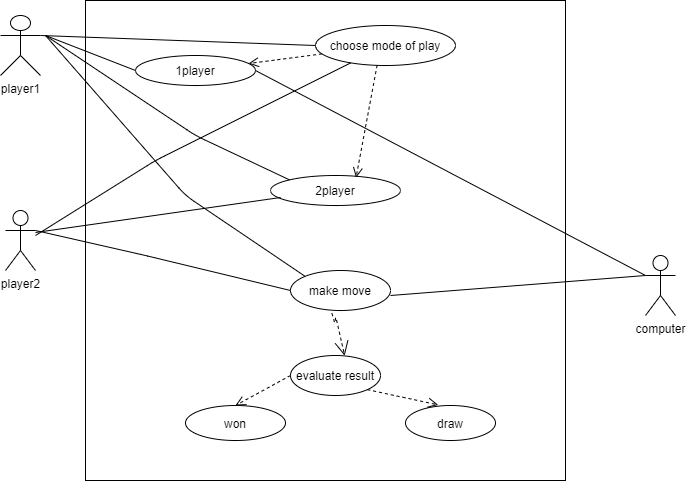

The diagram above was exported from draw.io. Its source (the exported page's mxGraphModel, read from the mxfile embedded in the PNG):
<mxGraphModel dx="1038" dy="1647" grid="1" gridSize="10" guides="1" tooltips="1" connect="1" arrows="1" fold="1" page="1" pageScale="1" pageWidth="850" pageHeight="1100" math="0" shadow="0">
  <root>
    <mxCell id="0" />
    <mxCell id="1" parent="0" />
    <mxCell id="Owr1L1kqHSTuy3JJf1ML-1" value="" style="whiteSpace=wrap;html=1;aspect=fixed;" vertex="1" parent="1">
      <mxGeometry x="170" y="-105" width="480" height="480" as="geometry" />
    </mxCell>
    <mxCell id="Owr1L1kqHSTuy3JJf1ML-11" value="draw" style="ellipse;whiteSpace=wrap;html=1;" vertex="1" parent="1">
      <mxGeometry x="490" y="300" width="90" height="35" as="geometry" />
    </mxCell>
    <mxCell id="Owr1L1kqHSTuy3JJf1ML-12" value="won" style="ellipse;whiteSpace=wrap;html=1;" vertex="1" parent="1">
      <mxGeometry x="270" y="300" width="100" height="35" as="geometry" />
    </mxCell>
    <mxCell id="Owr1L1kqHSTuy3JJf1ML-13" value="choose mode of play" style="ellipse;whiteSpace=wrap;html=1;" vertex="1" parent="1">
      <mxGeometry x="400" y="-80" width="140" height="40" as="geometry" />
    </mxCell>
    <mxCell id="Owr1L1kqHSTuy3JJf1ML-14" value="2player" style="ellipse;whiteSpace=wrap;html=1;" vertex="1" parent="1">
      <mxGeometry x="355" y="70" width="130" height="30" as="geometry" />
    </mxCell>
    <mxCell id="Owr1L1kqHSTuy3JJf1ML-15" value="evaluate result" style="ellipse;whiteSpace=wrap;html=1;" vertex="1" parent="1">
      <mxGeometry x="375" y="250" width="90" height="40" as="geometry" />
    </mxCell>
    <mxCell id="Owr1L1kqHSTuy3JJf1ML-16" value="make move" style="ellipse;whiteSpace=wrap;html=1;" vertex="1" parent="1">
      <mxGeometry x="375" y="165" width="100" height="40" as="geometry" />
    </mxCell>
    <mxCell id="Owr1L1kqHSTuy3JJf1ML-18" value="1player" style="ellipse;whiteSpace=wrap;html=1;" vertex="1" parent="1">
      <mxGeometry x="220" y="-50" width="120" height="30" as="geometry" />
    </mxCell>
    <mxCell id="Owr1L1kqHSTuy3JJf1ML-19" value="player1" style="shape=umlActor;verticalLabelPosition=bottom;verticalAlign=top;html=1;" vertex="1" parent="1">
      <mxGeometry x="85" y="-90" width="40" height="60" as="geometry" />
    </mxCell>
    <mxCell id="Owr1L1kqHSTuy3JJf1ML-21" value="player2" style="shape=umlActor;verticalLabelPosition=bottom;verticalAlign=top;html=1;" vertex="1" parent="1">
      <mxGeometry x="90" y="105" width="30" height="60" as="geometry" />
    </mxCell>
    <mxCell id="Owr1L1kqHSTuy3JJf1ML-22" value="computer" style="shape=umlActor;verticalLabelPosition=bottom;verticalAlign=top;html=1;" vertex="1" parent="1">
      <mxGeometry x="730" y="150" width="30" height="60" as="geometry" />
    </mxCell>
    <mxCell id="Owr1L1kqHSTuy3JJf1ML-36" value="" style="html=1;verticalAlign=bottom;endArrow=open;dashed=1;endSize=8;exitX=0.44;exitY=0.995;exitDx=0;exitDy=0;exitPerimeter=0;entryX=0.658;entryY=0.073;entryDx=0;entryDy=0;entryPerimeter=0;" edge="1" parent="1" source="Owr1L1kqHSTuy3JJf1ML-13" target="Owr1L1kqHSTuy3JJf1ML-14">
      <mxGeometry relative="1" as="geometry">
        <mxPoint x="460" y="140" as="sourcePoint" />
        <mxPoint x="380" y="140" as="targetPoint" />
        <Array as="points" />
      </mxGeometry>
    </mxCell>
    <mxCell id="Owr1L1kqHSTuy3JJf1ML-37" value="" style="html=1;verticalAlign=bottom;endArrow=open;dashed=1;endSize=8;" edge="1" parent="1" source="Owr1L1kqHSTuy3JJf1ML-13" target="Owr1L1kqHSTuy3JJf1ML-18">
      <mxGeometry relative="1" as="geometry">
        <mxPoint x="421.5999999999999" y="49.799999999999955" as="sourcePoint" />
        <mxPoint x="500" y="89" as="targetPoint" />
        <Array as="points" />
      </mxGeometry>
    </mxCell>
    <mxCell id="Owr1L1kqHSTuy3JJf1ML-60" value="" style="html=1;verticalAlign=bottom;endArrow=open;dashed=1;endSize=8;entryX=0.5;entryY=0;entryDx=0;entryDy=0;exitX=0;exitY=0.5;exitDx=0;exitDy=0;" edge="1" parent="1" source="Owr1L1kqHSTuy3JJf1ML-15" target="Owr1L1kqHSTuy3JJf1ML-12">
      <mxGeometry relative="1" as="geometry">
        <mxPoint x="390" y="250" as="sourcePoint" />
        <mxPoint x="330" y="230" as="targetPoint" />
      </mxGeometry>
    </mxCell>
    <mxCell id="Owr1L1kqHSTuy3JJf1ML-61" value="" style="html=1;verticalAlign=bottom;endArrow=open;dashed=1;endSize=8;entryX=0.364;entryY=-0.017;entryDx=0;entryDy=0;exitX=1;exitY=1;exitDx=0;exitDy=0;entryPerimeter=0;" edge="1" parent="1" source="Owr1L1kqHSTuy3JJf1ML-15" target="Owr1L1kqHSTuy3JJf1ML-11">
      <mxGeometry relative="1" as="geometry">
        <mxPoint x="430" y="270" as="sourcePoint" />
        <mxPoint x="520" y="240" as="targetPoint" />
        <Array as="points" />
      </mxGeometry>
    </mxCell>
    <mxCell id="Owr1L1kqHSTuy3JJf1ML-63" value="" style="endArrow=open;endSize=12;dashed=1;html=1;entryX=0.602;entryY=0.005;entryDx=0;entryDy=0;entryPerimeter=0;exitX=0.414;exitY=1.07;exitDx=0;exitDy=0;exitPerimeter=0;" edge="1" parent="1" source="Owr1L1kqHSTuy3JJf1ML-16" target="Owr1L1kqHSTuy3JJf1ML-15">
      <mxGeometry width="160" relative="1" as="geometry">
        <mxPoint x="370" y="210" as="sourcePoint" />
        <mxPoint x="420" y="150" as="targetPoint" />
        <Array as="points">
          <mxPoint x="420" y="220" />
          <mxPoint x="420" y="210" />
        </Array>
      </mxGeometry>
    </mxCell>
    <mxCell id="Owr1L1kqHSTuy3JJf1ML-71" value="" style="endArrow=none;html=1;entryX=0;entryY=0.5;entryDx=0;entryDy=0;exitX=1;exitY=0.3333333333333333;exitDx=0;exitDy=0;exitPerimeter=0;" edge="1" parent="1" source="Owr1L1kqHSTuy3JJf1ML-21" target="Owr1L1kqHSTuy3JJf1ML-16">
      <mxGeometry width="50" height="50" relative="1" as="geometry">
        <mxPoint x="120" y="120" as="sourcePoint" />
        <mxPoint x="270" y="170" as="targetPoint" />
        <Array as="points">
          <mxPoint x="230" y="150" />
        </Array>
      </mxGeometry>
    </mxCell>
    <mxCell id="Owr1L1kqHSTuy3JJf1ML-72" value="" style="endArrow=none;html=1;entryX=0;entryY=0;entryDx=0;entryDy=0;" edge="1" parent="1" target="Owr1L1kqHSTuy3JJf1ML-14">
      <mxGeometry width="50" height="50" relative="1" as="geometry">
        <mxPoint x="130" y="-70" as="sourcePoint" />
        <mxPoint x="370" y="75" as="targetPoint" />
        <Array as="points">
          <mxPoint x="280" y="30" />
        </Array>
      </mxGeometry>
    </mxCell>
    <mxCell id="Owr1L1kqHSTuy3JJf1ML-73" value="" style="endArrow=none;html=1;entryX=0;entryY=0.5;entryDx=0;entryDy=0;" edge="1" parent="1" target="Owr1L1kqHSTuy3JJf1ML-18">
      <mxGeometry width="50" height="50" relative="1" as="geometry">
        <mxPoint x="130" y="-70" as="sourcePoint" />
        <mxPoint x="425" y="30" as="targetPoint" />
        <Array as="points" />
      </mxGeometry>
    </mxCell>
    <mxCell id="Owr1L1kqHSTuy3JJf1ML-74" value="" style="endArrow=none;html=1;" edge="1" parent="1" target="Owr1L1kqHSTuy3JJf1ML-13">
      <mxGeometry width="50" height="50" relative="1" as="geometry">
        <mxPoint x="120" y="130" as="sourcePoint" />
        <mxPoint x="385" y="90" as="targetPoint" />
        <Array as="points">
          <mxPoint x="240" y="55" />
        </Array>
      </mxGeometry>
    </mxCell>
    <mxCell id="Owr1L1kqHSTuy3JJf1ML-75" value="" style="endArrow=none;html=1;entryX=0;entryY=0.3333333333333333;entryDx=0;entryDy=0;exitX=1;exitY=0.5;exitDx=0;exitDy=0;entryPerimeter=0;" edge="1" parent="1" source="Owr1L1kqHSTuy3JJf1ML-18" target="Owr1L1kqHSTuy3JJf1ML-22">
      <mxGeometry width="50" height="50" relative="1" as="geometry">
        <mxPoint x="485" y="60" as="sourcePoint" />
        <mxPoint x="740" y="120" as="targetPoint" />
        <Array as="points" />
      </mxGeometry>
    </mxCell>
    <mxCell id="Owr1L1kqHSTuy3JJf1ML-77" value="" style="endArrow=none;html=1;exitX=1;exitY=0.3333333333333333;exitDx=0;exitDy=0;exitPerimeter=0;" edge="1" parent="1">
      <mxGeometry width="50" height="50" relative="1" as="geometry">
        <mxPoint x="475" y="190" as="sourcePoint" />
        <mxPoint x="730" y="170" as="targetPoint" />
        <Array as="points" />
      </mxGeometry>
    </mxCell>
    <mxCell id="Owr1L1kqHSTuy3JJf1ML-78" value="" style="endArrow=none;html=1;entryX=0;entryY=0.5;entryDx=0;entryDy=0;exitX=1;exitY=0.3333333333333333;exitDx=0;exitDy=0;exitPerimeter=0;" edge="1" parent="1" target="Owr1L1kqHSTuy3JJf1ML-13">
      <mxGeometry width="50" height="50" relative="1" as="geometry">
        <mxPoint x="125" y="-70" as="sourcePoint" />
        <mxPoint x="380" y="-10" as="targetPoint" />
        <Array as="points" />
      </mxGeometry>
    </mxCell>
    <mxCell id="Owr1L1kqHSTuy3JJf1ML-79" value="" style="endArrow=none;html=1;entryX=0.078;entryY=0.733;entryDx=0;entryDy=0;entryPerimeter=0;" edge="1" parent="1" target="Owr1L1kqHSTuy3JJf1ML-14">
      <mxGeometry width="50" height="50" relative="1" as="geometry">
        <mxPoint x="120" y="127" as="sourcePoint" />
        <mxPoint x="375" y="190" as="targetPoint" />
        <Array as="points" />
      </mxGeometry>
    </mxCell>
    <mxCell id="Owr1L1kqHSTuy3JJf1ML-81" value="" style="endArrow=none;html=1;entryX=0;entryY=0;entryDx=0;entryDy=0;" edge="1" parent="1" target="Owr1L1kqHSTuy3JJf1ML-16">
      <mxGeometry width="50" height="50" relative="1" as="geometry">
        <mxPoint x="130" y="-70" as="sourcePoint" />
        <mxPoint x="364.0380592228744" y="149.39339828220182" as="targetPoint" />
        <Array as="points">
          <mxPoint x="270" y="90" />
        </Array>
      </mxGeometry>
    </mxCell>
  </root>
</mxGraphModel>